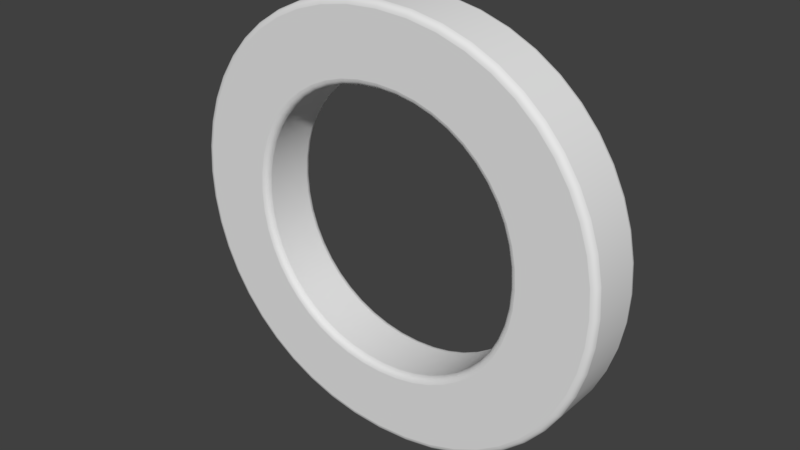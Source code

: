 # Source: Letra_O.blend  (saved by Blender 2.79.0; exported with 4.5.12 LTS)
import bpy
from mathutils import Matrix  # noqa: F401  (used for matrix-valued properties, if any)

bpy.ops.wm.read_factory_settings(use_empty=True)
scene = bpy.context.scene
scene.name = 'Scene'

# ---- collections
col_collection_1 = bpy.data.collections.new('Collection 1'); scene.collection.children.link(col_collection_1)

# ---- world
world_world = bpy.data.worlds.new('World'); scene.world = world_world
world_world.color = (0.05088, 0.05088, 0.05088)
world_world.use_sun_shadow = False
world_world.sun_shadow_jitter_overblur = 0.0
world_world.cycles.sampling_method = 'MANUAL'

# ---- meshes
me_cutext_013 = bpy.data.meshes.new('CUText.013')
me_cutext_013.from_pydata([(5.435, 35.73, 5.3), (10.64, 34.76, 5.3), (15.46, 33.19, 5.3), (19.87, 31.08, 5.3), (23.85, 28.46, 5.3), (27.36, 25.39, 5.3), (30.39, 21.91, 5.3), (32.92, 18.07, 5.3), (34.92, 13.92, 5.3), (36.38, 9.5, 5.3), (37.27, 4.864, 5.3), (37.57, 0.05841, 5.3), (37.27, -4.621, 5.3), (36.41, -9.173, 5.3), (34.98, -13.54, 5.3), (33.01, -17.68, 5.3), (30.5, -21.53, 5.3), (27.49, -25.04, 5.3), (23.98, -28.16, 5.3), (20.0, -30.83, 5.3), (15.55, -32.99, 5.3), (10.67, -34.6, 5.3), (5.366, -35.6, 5.3), (-0.3367, -35.94, 5.3), (-5.863, -35.6, 5.3), (-11.03, -34.6, 5.3), (-15.81, -33.0, 5.3), (-20.19, -30.85, 5.3), (-24.13, -28.19, 5.3), (-27.61, -25.08, 5.3), (-30.62, -21.58, 5.3), (-33.13, -17.73, 5.3), (-35.11, -13.59, 5.3), (-36.56, -9.21, 5.3), (-37.44, -4.643, 5.3), (-37.74, 0.05871, 5.3), (-37.43, 4.846, 5.3), (-36.53, 9.469, 5.3), (-35.05, 13.88, 5.3), (-33.03, 18.03, 5.3), (-30.48, 21.87, 5.3), (-27.43, 25.35, 5.3), (-23.91, 28.43, 5.3), (-19.94, 31.06, 5.3), (-15.55, 33.18, 5.3), (-10.77, 34.75, 5.3), (-5.623, 35.73, 5.3), (-0.1366, 36.06, 5.3), (3.479, -24.72, 5.3), (6.9, -24.08, 5.3), (10.11, -23.04, 5.3), (13.07, -21.64, 5.3), (15.78, -19.89, 5.3), (18.2, -17.81, 5.3), (20.32, -15.44, 5.3), (22.1, -12.8, 5.3), (23.53, -9.907, 5.3), (24.59, -6.784, 5.3), (25.24, -3.455, 5.3), (25.46, 0.05863, 5.3), (25.24, 3.593, 5.3), (24.59, 6.936, 5.3), (23.53, 10.07, 5.3), (22.1, 12.96, 5.3), (20.32, 15.6, 5.3), (18.2, 17.97, 5.3), (15.78, 20.03, 5.3), (13.07, 21.77, 5.3), (10.11, 23.17, 5.3), (6.902, 24.2, 5.3), (3.48, 24.84, 5.3), (-0.1357, 25.06, 5.3), (-3.728, 24.84, 5.3), (-7.13, 24.2, 5.3), (-10.32, 23.17, 5.3), (-13.27, 21.78, 5.3), (-15.97, 20.03, 5.3), (-18.38, 17.97, 5.3), (-20.49, 15.6, 5.3), (-22.28, 12.96, 5.3), (-23.71, 10.07, 5.3), (-24.76, 6.937, 5.3), (-25.41, 3.593, 5.3), (-25.63, 0.05863, 5.3), (-25.41, -3.455, 5.3), (-24.76, -6.784, 5.3), (-23.71, -9.907, 5.3), (-22.28, -12.8, 5.3), (-20.49, -15.44, 5.3), (-18.38, -17.81, 5.3), (-15.97, -19.89, 5.3), (-13.27, -21.64, 5.3), (-10.32, -23.04, 5.3), (-7.129, -24.08, 5.3), (-3.727, -24.72, 5.3), (-0.1357, -24.94, 5.3), (5.435, 35.73, -5.3), (10.64, 34.76, -5.3), (15.46, 33.19, -5.3), (19.87, 31.08, -5.3), (23.85, 28.46, -5.3), (27.36, 25.39, -5.3), (30.39, 21.91, -5.3), (32.92, 18.07, -5.3), (34.92, 13.92, -5.3), (36.38, 9.5, -5.3), (37.27, 4.864, -5.3), (37.57, 0.05841, -5.3), (37.27, -4.621, -5.3), (36.41, -9.173, -5.3), (34.98, -13.54, -5.3), (33.01, -17.68, -5.3), (30.5, -21.53, -5.3), (27.49, -25.04, -5.3), (23.98, -28.16, -5.3), (20.0, -30.83, -5.3), (15.55, -32.99, -5.3), (10.67, -34.6, -5.3), (5.366, -35.6, -5.3), (-0.3367, -35.94, -5.3), (-5.863, -35.6, -5.3), (-11.03, -34.6, -5.3), (-15.81, -33.0, -5.3), (-20.19, -30.85, -5.3), (-24.13, -28.19, -5.3), (-27.61, -25.08, -5.3), (-30.62, -21.58, -5.3), (-33.13, -17.73, -5.3), (-35.11, -13.59, -5.3), (-36.56, -9.21, -5.3), (-37.44, -4.643, -5.3), (-37.74, 0.05871, -5.3), (-37.43, 4.846, -5.3), (-36.53, 9.469, -5.3), (-35.05, 13.88, -5.3), (-33.03, 18.03, -5.3), (-30.48, 21.87, -5.3), (-27.43, 25.35, -5.3), (-23.91, 28.43, -5.3), (-19.94, 31.06, -5.3), (-15.55, 33.18, -5.3), (-10.77, 34.75, -5.3), (-5.623, 35.73, -5.3), (-0.1366, 36.06, -5.3), (3.479, -24.72, -5.3), (6.9, -24.08, -5.3), (10.11, -23.04, -5.3), (13.07, -21.64, -5.3), (15.78, -19.89, -5.3), (18.2, -17.81, -5.3), (20.32, -15.44, -5.3), (22.1, -12.8, -5.3), (23.53, -9.907, -5.3), (24.59, -6.784, -5.3), (25.24, -3.455, -5.3), (25.46, 0.05863, -5.3), (25.24, 3.593, -5.3), (24.59, 6.936, -5.3), (23.53, 10.07, -5.3), (22.1, 12.96, -5.3), (20.32, 15.6, -5.3), (18.2, 17.97, -5.3), (15.78, 20.03, -5.3), (13.07, 21.77, -5.3), (10.11, 23.17, -5.3), (6.902, 24.2, -5.3), (3.48, 24.84, -5.3), (-0.1357, 25.06, -5.3), (-3.728, 24.84, -5.3), (-7.13, 24.2, -5.3), (-10.32, 23.17, -5.3), (-13.27, 21.78, -5.3), (-15.97, 20.03, -5.3), (-18.38, 17.97, -5.3), (-20.49, 15.6, -5.3), (-22.28, 12.96, -5.3), (-23.71, 10.07, -5.3), (-24.76, 6.937, -5.3), (-25.41, 3.593, -5.3), (-25.63, 0.05863, -5.3), (-25.41, -3.455, -5.3), (-24.76, -6.784, -5.3), (-23.71, -9.907, -5.3), (-22.28, -12.8, -5.3), (-20.49, -15.44, -5.3), (-18.38, -17.81, -5.3), (-15.97, -19.89, -5.3), (-13.27, -21.64, -5.3), (-10.32, -23.04, -5.3), (-7.129, -24.08, -5.3), (-3.727, -24.72, -5.3), (-0.1357, -24.94, -5.3), (5.435, 35.73, -5.3), (5.486, 36.15, -5.216), (5.53, 36.5, -4.978), (5.559, 36.74, -4.621), (5.569, 36.82, -4.2), (10.64, 34.76, -5.3), (10.75, 35.17, -5.216), (10.83, 35.51, -4.978), (10.89, 35.74, -4.621), (10.91, 35.82, -4.2), (15.46, 33.19, -5.3), (15.62, 33.58, -5.216), (15.75, 33.92, -4.978), (15.84, 34.14, -4.621), (15.87, 34.22, -4.2), (19.87, 31.08, -5.3), (20.08, 31.45, -5.216), (20.26, 31.76, -4.978), (20.37, 31.97, -4.621), (20.41, 32.04, -4.2), (23.85, 28.46, -5.3), (24.1, 28.8, -5.216), (24.32, 29.08, -4.978), (24.46, 29.27, -4.621), (24.51, 29.34, -4.2), (27.36, 25.39, -5.3), (27.66, 25.69, -5.216), (27.91, 25.94, -4.978), (28.08, 26.11, -4.621), (28.14, 26.17, -4.2), (30.39, 21.91, -5.3), (30.73, 22.17, -5.216), (31.01, 22.38, -4.978), (31.2, 22.53, -4.621), (31.27, 22.58, -4.2), (32.92, 18.07, -5.3), (33.29, 18.28, -5.216), (33.6, 18.46, -4.978), (33.81, 18.57, -4.621), (33.88, 18.61, -4.2), (34.92, 13.92, -5.3), (35.31, 14.08, -5.216), (35.65, 14.21, -4.978), (35.87, 14.3, -4.621), (35.95, 14.33, -4.2), (36.38, 9.5, -5.3), (36.79, 9.606, -5.216), (37.13, 9.695, -4.978), (37.36, 9.755, -4.621), (37.45, 9.776, -4.2), (37.27, 4.864, -5.3), (37.68, 4.917, -5.216), (38.04, 4.962, -4.978), (38.28, 4.992, -4.621), (38.36, 5.002, -4.2), (37.57, 0.05841, -5.3), (37.99, 0.0584, -5.216), (38.35, 0.05838, -4.978), (38.58, 0.05837, -4.621), (38.67, 0.05837, -4.2), (37.27, -4.621, -5.3), (37.69, -4.674, -5.216), (38.05, -4.718, -4.978), (38.28, -4.748, -4.621), (38.37, -4.759, -4.2), (36.41, -9.173, -5.3), (36.81, -9.278, -5.216), (37.16, -9.367, -4.978), (37.39, -9.427, -4.621), (37.47, -9.448, -4.2), (34.98, -13.54, -5.3), (35.37, -13.7, -5.216), (35.7, -13.83, -4.978), (35.92, -13.92, -4.621), (36.0, -13.95, -4.2), (33.01, -17.68, -5.3), (33.37, -17.89, -5.216), (33.69, -18.06, -4.978), (33.89, -18.18, -4.621), (33.97, -18.22, -4.2), (30.5, -21.53, -5.3), (30.84, -21.79, -5.216), (31.13, -22.0, -4.978), (31.32, -22.14, -4.621), (31.39, -22.19, -4.2), (27.49, -25.04, -5.3), (27.79, -25.34, -5.216), (28.05, -25.59, -4.978), (28.22, -25.76, -4.621), (28.28, -25.82, -4.2), (23.98, -28.16, -5.3), (24.24, -28.49, -5.216), (24.46, -28.78, -4.978), (24.61, -28.97, -4.621), (24.66, -29.03, -4.2), (20.0, -30.83, -5.3), (20.21, -31.19, -5.216), (20.38, -31.5, -4.978), (20.5, -31.71, -4.621), (20.55, -31.78, -4.2), (15.55, -32.99, -5.3), (15.71, -33.38, -5.216), (15.85, -33.71, -4.978), (15.94, -33.93, -4.621), (15.97, -34.01, -4.2), (10.67, -34.6, -5.3), (10.77, -35.01, -5.216), (10.86, -35.35, -4.978), (10.92, -35.58, -4.621), (10.94, -35.66, -4.2), (5.366, -35.6, -5.3), (5.418, -36.02, -5.216), (5.462, -36.37, -4.978), (5.492, -36.61, -4.621), (5.502, -36.69, -4.2), (-0.3367, -35.94, -5.3), (-0.3371, -36.37, -5.216), (-0.3374, -36.72, -4.978), (-0.3376, -36.96, -4.621), (-0.3376, -37.05, -4.2), (-5.863, -35.6, -5.3), (-5.916, -36.02, -5.216), (-5.961, -36.37, -4.978), (-5.991, -36.61, -4.621), (-6.002, -36.69, -4.2), (-11.03, -34.6, -5.3), (-11.14, -35.01, -5.216), (-11.23, -35.36, -4.978), (-11.29, -35.59, -4.621), (-11.31, -35.67, -4.2), (-15.81, -33.0, -5.3), (-15.97, -33.39, -5.216), (-16.11, -33.72, -4.978), (-16.2, -33.94, -4.621), (-16.23, -34.02, -4.2), (-20.19, -30.85, -5.3), (-20.4, -31.21, -5.216), (-20.58, -31.52, -4.978), (-20.7, -31.73, -4.621), (-20.74, -31.8, -4.2), (-24.13, -28.19, -5.3), (-24.39, -28.52, -5.216), (-24.61, -28.8, -4.978), (-24.75, -28.99, -4.621), (-24.8, -29.06, -4.2), (-27.61, -25.08, -5.3), (-27.91, -25.38, -5.216), (-28.17, -25.63, -4.978), (-28.34, -25.79, -4.621), (-28.4, -25.85, -4.2), (-30.62, -21.58, -5.3), (-30.96, -21.83, -5.216), (-31.24, -22.04, -4.978), (-31.44, -22.19, -4.621), (-31.5, -22.24, -4.2), (-33.13, -17.73, -5.3), (-33.5, -17.94, -5.216), (-33.81, -18.11, -4.978), (-34.02, -18.23, -4.621), (-34.09, -18.27, -4.2), (-35.11, -13.59, -5.3), (-35.51, -13.75, -5.216), (-35.84, -13.88, -4.978), (-36.06, -13.97, -4.621), (-36.14, -14.0, -4.2), (-36.56, -9.21, -5.3), (-36.97, -9.316, -5.216), (-37.31, -9.406, -4.978), (-37.54, -9.467, -4.621), (-37.62, -9.488, -4.2), (-37.44, -4.643, -5.3), (-37.86, -4.697, -5.216), (-38.21, -4.742, -4.978), (-38.45, -4.772, -4.621), (-38.53, -4.783, -4.2), (-37.74, 0.05871, -5.3), (-38.16, 0.05882, -5.216), (-38.52, 0.05891, -4.978), (-38.76, 0.05897, -4.621), (-38.84, 0.05899, -4.2), (-37.43, 4.846, -5.3), (-37.85, 4.9, -5.216), (-38.2, 4.946, -4.978), (-38.44, 4.976, -4.621), (-38.52, 4.987, -4.2), (-36.53, 9.469, -5.3), (-36.94, 9.577, -5.216), (-37.28, 9.668, -4.978), (-37.51, 9.729, -4.621), (-37.59, 9.75, -4.2), (-35.05, 13.88, -5.3), (-35.44, 14.04, -5.216), (-35.77, 14.18, -4.978), (-36.0, 14.27, -4.621), (-36.07, 14.3, -4.2), (-33.03, 18.03, -5.3), (-33.39, 18.24, -5.216), (-33.7, 18.42, -4.978), (-33.91, 18.54, -4.621), (-33.98, 18.58, -4.2), (-30.48, 21.87, -5.3), (-30.81, 22.13, -5.216), (-31.1, 22.34, -4.978), (-31.29, 22.49, -4.621), (-31.36, 22.54, -4.2), (-27.43, 25.35, -5.3), (-27.73, 25.65, -5.216), (-27.98, 25.91, -4.978), (-28.15, 26.08, -4.621), (-28.21, 26.13, -4.2), (-23.91, 28.43, -5.3), (-24.17, 28.77, -5.216), (-24.38, 29.05, -4.978), (-24.53, 29.24, -4.621), (-24.58, 29.31, -4.2), (-19.94, 31.06, -5.3), (-20.15, 31.42, -5.216), (-20.33, 31.73, -4.978), (-20.45, 31.94, -4.621), (-20.49, 32.01, -4.2), (-15.55, 33.18, -5.3), (-15.71, 33.57, -5.216), (-15.85, 33.9, -4.978), (-15.93, 34.12, -4.621), (-15.97, 34.2, -4.2), (-10.77, 34.75, -5.3), (-10.88, 35.16, -5.216), (-10.97, 35.5, -4.978), (-11.03, 35.73, -4.621), (-11.05, 35.82, -4.2), (-5.623, 35.73, -5.3), (-5.675, 36.14, -5.216), (-5.719, 36.5, -4.978), (-5.749, 36.74, -4.621), (-5.759, 36.82, -4.2), (-0.1366, 36.06, -5.3), (-0.1368, 36.48, -5.216), (-0.1371, 36.84, -4.978), (-0.1372, 37.08, -4.621), (-0.1373, 37.16, -4.2), (5.569, 36.82, -4.2), (5.569, 36.82, 4.2), (10.91, 35.82, -4.2), (10.91, 35.82, 4.2), (15.87, 34.22, -4.2), (15.87, 34.22, 4.2), (20.41, 32.04, -4.2), (20.41, 32.04, 4.2), (24.51, 29.34, -4.2), (24.51, 29.34, 4.2), (28.14, 26.17, -4.2), (28.14, 26.17, 4.2), (31.27, 22.58, -4.2), (31.27, 22.58, 4.2), (33.88, 18.61, -4.2), (33.88, 18.61, 4.2), (35.95, 14.33, -4.2), (35.95, 14.33, 4.2), (37.45, 9.776, -4.2), (37.45, 9.776, 4.2), (38.36, 5.002, -4.2), (38.36, 5.002, 4.2), (38.67, 0.05837, -4.2), (38.67, 0.05837, 4.2), (38.37, -4.759, -4.2), (38.37, -4.759, 4.2), (37.47, -9.448, -4.2), (37.47, -9.448, 4.2), (36.0, -13.95, -4.2), (36.0, -13.95, 4.2), (33.97, -18.22, -4.2), (33.97, -18.22, 4.2), (31.39, -22.19, -4.2), (31.39, -22.19, 4.2), (28.28, -25.82, -4.2), (28.28, -25.82, 4.2), (24.66, -29.03, -4.2), (24.66, -29.03, 4.2), (20.55, -31.78, -4.2), (20.55, -31.78, 4.2), (15.97, -34.01, -4.2), (15.97, -34.01, 4.2), (10.94, -35.66, -4.2), (10.94, -35.66, 4.2), (5.502, -36.69, -4.2), (5.502, -36.69, 4.2), (-0.3376, -37.05, -4.2), (-0.3376, -37.05, 4.2), (-6.002, -36.69, -4.2), (-6.002, -36.69, 4.2), (-11.31, -35.67, -4.2), (-11.31, -35.67, 4.2), (-16.23, -34.02, -4.2), (-16.23, -34.02, 4.2), (-20.74, -31.8, -4.2), (-20.74, -31.8, 4.2), (-24.8, -29.06, -4.2), (-24.8, -29.06, 4.2), (-28.4, -25.85, -4.2), (-28.4, -25.85, 4.2), (-31.5, -22.24, -4.2), (-31.5, -22.24, 4.2), (-34.09, -18.27, -4.2), (-34.09, -18.27, 4.2), (-36.14, -14.0, -4.2), (-36.14, -14.0, 4.2), (-37.62, -9.488, -4.2), (-37.62, -9.488, 4.2), (-38.53, -4.783, -4.2), (-38.53, -4.783, 4.2), (-38.84, 0.05899, -4.2), (-38.84, 0.05899, 4.2), (-38.52, 4.987, -4.2), (-38.52, 4.987, 4.2), (-37.59, 9.75, -4.2), (-37.59, 9.75, 4.2), (-36.07, 14.3, -4.2), (-36.07, 14.3, 4.2), (-33.98, 18.58, -4.2), (-33.98, 18.58, 4.2), (-31.36, 22.54, -4.2), (-31.36, 22.54, 4.2), (-28.21, 26.13, -4.2), (-28.21, 26.13, 4.2), (-24.58, 29.31, -4.2), (-24.58, 29.31, 4.2), (-20.49, 32.01, -4.2), (-20.49, 32.01, 4.2), (-15.97, 34.2, -4.2), (-15.97, 34.2, 4.2), (-11.05, 35.82, -4.2), (-11.05, 35.82, 4.2), (-5.759, 36.82, -4.2), (-5.759, 36.82, 4.2), (-0.1373, 37.16, -4.2), (-0.1373, 37.16, 4.2), (5.569, 36.82, 4.2), (5.559, 36.74, 4.621), (5.53, 36.5, 4.978), (5.486, 36.15, 5.216), (5.435, 35.73, 5.3), (10.91, 35.82, 4.2), (10.89, 35.74, 4.621), (10.83, 35.51, 4.978), (10.75, 35.17, 5.216), (10.64, 34.76, 5.3), (15.87, 34.22, 4.2), (15.84, 34.14, 4.621), (15.75, 33.92, 4.978), (15.62, 33.58, 5.216), (15.46, 33.19, 5.3), (20.41, 32.04, 4.2), (20.37, 31.97, 4.621), (20.26, 31.76, 4.978), (20.08, 31.45, 5.216), (19.87, 31.08, 5.3), (24.51, 29.34, 4.2), (24.46, 29.27, 4.621), (24.32, 29.08, 4.978), (24.1, 28.8, 5.216), (23.85, 28.46, 5.3), (28.14, 26.17, 4.2), (28.08, 26.11, 4.621), (27.91, 25.94, 4.978), (27.66, 25.69, 5.216), (27.36, 25.39, 5.3), (31.27, 22.58, 4.2), (31.2, 22.53, 4.621), (31.01, 22.38, 4.978), (30.73, 22.17, 5.216), (30.39, 21.91, 5.3), (33.88, 18.61, 4.2), (33.81, 18.57, 4.621), (33.6, 18.46, 4.978), (33.29, 18.28, 5.216), (32.92, 18.07, 5.3), (35.95, 14.33, 4.2), (35.87, 14.3, 4.621), (35.65, 14.21, 4.978), (35.31, 14.08, 5.216), (34.92, 13.92, 5.3), (37.45, 9.776, 4.2), (37.36, 9.755, 4.621), (37.13, 9.695, 4.978), (36.79, 9.606, 5.216), (36.38, 9.5, 5.3), (38.36, 5.002, 4.2), (38.28, 4.992, 4.621), (38.04, 4.962, 4.978), (37.68, 4.917, 5.216), (37.27, 4.864, 5.3), (38.67, 0.05837, 4.2), (38.58, 0.05837, 4.621), (38.35, 0.05838, 4.978), (37.99, 0.0584, 5.216), (37.57, 0.05841, 5.3), (38.37, -4.759, 4.2), (38.28, -4.748, 4.621), (38.05, -4.718, 4.978), (37.69, -4.674, 5.216), (37.27, -4.621, 5.3), (37.47, -9.448, 4.2), (37.39, -9.427, 4.621), (37.16, -9.367, 4.978), (36.81, -9.278, 5.216), (36.41, -9.173, 5.3), (36.0, -13.95, 4.2), (35.92, -13.92, 4.621), (35.7, -13.83, 4.978), (35.37, -13.7, 5.216), (34.98, -13.54, 5.3), (33.97, -18.22, 4.2), (33.89, -18.18, 4.621), (33.69, -18.06, 4.978), (33.37, -17.89, 5.216), (33.01, -17.68, 5.3), (31.39, -22.19, 4.2), (31.32, -22.14, 4.621), (31.13, -22.0, 4.978), (30.84, -21.79, 5.216), (30.5, -21.53, 5.3), (28.28, -25.82, 4.2), (28.22, -25.76, 4.621), (28.05, -25.59, 4.978), (27.79, -25.34, 5.216), (27.49, -25.04, 5.3), (24.66, -29.03, 4.2), (24.61, -28.97, 4.621), (24.46, -28.78, 4.978), (24.24, -28.49, 5.216), (23.98, -28.16, 5.3), (20.55, -31.78, 4.2), (20.5, -31.71, 4.621), (20.38, -31.5, 4.978), (20.21, -31.19, 5.216), (20.0, -30.83, 5.3), (15.97, -34.01, 4.2), (15.94, -33.93, 4.621), (15.85, -33.71, 4.978), (15.71, -33.38, 5.216), (15.55, -32.99, 5.3), (10.94, -35.66, 4.2), (10.92, -35.58, 4.621), (10.86, -35.35, 4.978), (10.77, -35.01, 5.216), (10.67, -34.6, 5.3), (5.502, -36.69, 4.2), (5.492, -36.61, 4.621), (5.462, -36.37, 4.978), (5.418, -36.02, 5.216), (5.366, -35.6, 5.3), (-0.3376, -37.05, 4.2), (-0.3376, -36.96, 4.621), (-0.3374, -36.72, 4.978), (-0.3371, -36.37, 5.216), (-0.3367, -35.94, 5.3), (-6.002, -36.69, 4.2), (-5.991, -36.61, 4.621), (-5.961, -36.37, 4.978), (-5.916, -36.02, 5.216), (-5.863, -35.6, 5.3), (-11.31, -35.67, 4.2), (-11.29, -35.59, 4.621), (-11.23, -35.36, 4.978), (-11.14, -35.01, 5.216), (-11.03, -34.6, 5.3), (-16.23, -34.02, 4.2), (-16.2, -33.94, 4.621), (-16.11, -33.72, 4.978), (-15.97, -33.39, 5.216), (-15.81, -33.0, 5.3), (-20.74, -31.8, 4.2), (-20.7, -31.73, 4.621), (-20.58, -31.52, 4.978), (-20.4, -31.21, 5.216), (-20.19, -30.85, 5.3), (-24.8, -29.06, 4.2), (-24.75, -28.99, 4.621), (-24.61, -28.8, 4.978), (-24.39, -28.52, 5.216), (-24.13, -28.19, 5.3), (-28.4, -25.85, 4.2), (-28.34, -25.79, 4.621), (-28.17, -25.63, 4.978), (-27.91, -25.38, 5.216), (-27.61, -25.08, 5.3), (-31.5, -22.24, 4.2), (-31.44, -22.19, 4.621), (-31.24, -22.04, 4.978), (-30.96, -21.83, 5.216), (-30.62, -21.58, 5.3), (-34.09, -18.27, 4.2), (-34.02, -18.23, 4.621), (-33.81, -18.11, 4.978), (-33.5, -17.94, 5.216), (-33.13, -17.73, 5.3), (-36.14, -14.0, 4.2), (-36.06, -13.97, 4.621), (-35.84, -13.88, 4.978), (-35.51, -13.75, 5.216), (-35.11, -13.59, 5.3), (-37.62, -9.488, 4.2), (-37.54, -9.467, 4.621), (-37.31, -9.406, 4.978), (-36.97, -9.316, 5.216), (-36.56, -9.21, 5.3), (-38.53, -4.783, 4.2), (-38.45, -4.772, 4.621), (-38.21, -4.742, 4.978), (-37.86, -4.697, 5.216), (-37.44, -4.643, 5.3), (-38.84, 0.05899, 4.2), (-38.76, 0.05897, 4.621), (-38.52, 0.05891, 4.978), (-38.16, 0.05882, 5.216), (-37.74, 0.05871, 5.3), (-38.52, 4.987, 4.2), (-38.44, 4.976, 4.621), (-38.2, 4.946, 4.978), (-37.85, 4.9, 5.216), (-37.43, 4.846, 5.3), (-37.59, 9.75, 4.2), (-37.51, 9.729, 4.621), (-37.28, 9.668, 4.978), (-36.94, 9.577, 5.216), (-36.53, 9.469, 5.3), (-36.07, 14.3, 4.2), (-36.0, 14.27, 4.621), (-35.77, 14.18, 4.978), (-35.44, 14.04, 5.216), (-35.05, 13.88, 5.3), (-33.98, 18.58, 4.2), (-33.91, 18.54, 4.621), (-33.7, 18.42, 4.978), (-33.39, 18.24, 5.216), (-33.03, 18.03, 5.3), (-31.36, 22.54, 4.2), (-31.29, 22.49, 4.621), (-31.1, 22.34, 4.978), (-30.81, 22.13, 5.216), (-30.48, 21.87, 5.3), (-28.21, 26.13, 4.2), (-28.15, 26.08, 4.621), (-27.98, 25.91, 4.978), (-27.73, 25.65, 5.216), (-27.43, 25.35, 5.3), (-24.58, 29.31, 4.2), (-24.53, 29.24, 4.621), (-24.38, 29.05, 4.978), (-24.17, 28.77, 5.216), (-23.91, 28.43, 5.3), (-20.49, 32.01, 4.2), (-20.45, 31.94, 4.621), (-20.33, 31.73, 4.978), (-20.15, 31.42, 5.216), (-19.94, 31.06, 5.3), (-15.97, 34.2, 4.2), (-15.93, 34.12, 4.621), (-15.85, 33.9, 4.978), (-15.71, 33.57, 5.216), (-15.55, 33.18, 5.3), (-11.05, 35.82, 4.2), (-11.03, 35.73, 4.621), (-10.97, 35.5, 4.978), (-10.88, 35.16, 5.216), (-10.77, 34.75, 5.3), (-5.759, 36.82, 4.2), (-5.749, 36.74, 4.621), (-5.719, 36.5, 4.978), (-5.675, 36.14, 5.216), (-5.623, 35.73, 5.3), (-0.1373, 37.16, 4.2), (-0.1372, 37.08, 4.621), (-0.1371, 36.84, 4.978), (-0.1368, 36.48, 5.216), (-0.1366, 36.06, 5.3), (3.479, -24.72, -5.3), (3.427, -24.3, -5.216), (3.383, -23.95, -4.978), (3.354, -23.71, -4.621), (3.344, -23.63, -4.2), (6.9, -24.08, -5.3), (6.796, -23.67, -5.216), (6.708, -23.32, -4.978), (6.649, -23.09, -4.621), (6.629, -23.01, -4.2), (10.11, -23.04, -5.3), (9.95, -22.65, -5.216), (9.818, -22.32, -4.978), (9.73, -22.1, -4.621), (9.699, -22.02, -4.2), (13.07, -21.64, -5.3), (12.87, -21.27, -5.216), (12.69, -20.96, -4.978), (12.58, -20.75, -4.621), (12.54, -20.67, -4.2), (15.78, -19.89, -5.3), (15.53, -19.55, -5.216), (15.31, -19.26, -4.978), (15.17, -19.07, -4.621), (15.12, -19.0, -4.2), (18.2, -17.81, -5.3), (17.91, -17.51, -5.216), (17.66, -17.26, -4.978), (17.49, -17.09, -4.621), (17.43, -17.03, -4.2), (20.32, -15.44, -5.3), (19.98, -15.18, -5.216), (19.7, -14.96, -4.978), (19.51, -14.82, -4.621), (19.45, -14.77, -4.2), (22.1, -12.8, -5.3), (21.74, -12.59, -5.216), (21.43, -12.41, -4.978), (21.22, -12.29, -4.621), (21.15, -12.25, -4.2), (23.53, -9.907, -5.3), (23.14, -9.745, -5.216), (22.81, -9.608, -4.978), (22.59, -9.517, -4.621), (22.51, -9.485, -4.2), (24.59, -6.784, -5.3), (24.18, -6.676, -5.216), (23.83, -6.584, -4.978), (23.6, -6.523, -4.621), (23.52, -6.501, -4.2), (25.24, -3.455, -5.3), (24.82, -3.401, -5.216), (24.47, -3.355, -4.978), (24.23, -3.325, -4.621), (24.15, -3.314, -4.2), (25.46, 0.05863, -5.3), (25.04, 0.05871, -5.216), (24.68, 0.05877, -4.978), (24.44, 0.05882, -4.621), (24.36, 0.05883, -4.2), (25.24, 3.593, -5.3), (24.82, 3.54, -5.216), (24.47, 3.494, -4.978), (24.23, 3.464, -4.621), (24.15, 3.453, -4.2), (24.59, 6.936, -5.3), (24.18, 6.828, -5.216), (23.83, 6.737, -4.978), (23.6, 6.676, -4.621), (23.52, 6.654, -4.2), (23.53, 10.07, -5.3), (23.14, 9.905, -5.216), (22.81, 9.768, -4.978), (22.59, 9.677, -4.621), (22.51, 9.645, -4.2), (22.1, 12.96, -5.3), (21.74, 12.75, -5.216), (21.43, 12.57, -4.978), (21.22, 12.45, -4.621), (21.15, 12.41, -4.2), (20.32, 15.6, -5.3), (19.98, 15.34, -5.216), (19.7, 15.12, -4.978), (19.51, 14.98, -4.621), (19.45, 14.92, -4.2), (18.2, 17.97, -5.3), (17.91, 17.66, -5.216), (17.66, 17.41, -4.978), (17.49, 17.24, -4.621), (17.43, 17.18, -4.2), (15.78, 20.03, -5.3), (15.53, 19.69, -5.216), (15.31, 19.41, -4.978), (15.17, 19.21, -4.621), (15.12, 19.15, -4.2), (13.07, 21.77, -5.3), (12.87, 21.41, -5.216), (12.7, 21.09, -4.978), (12.58, 20.88, -4.621), (12.54, 20.81, -4.2), (10.11, 23.17, -5.3), (9.953, 22.78, -5.216), (9.821, 22.45, -4.978), (9.734, 22.23, -4.621), (9.703, 22.15, -4.2), (6.902, 24.2, -5.3), (6.798, 23.79, -5.216), (6.711, 23.45, -4.978), (6.652, 23.22, -4.621), (6.632, 23.13, -4.2), (3.48, 24.84, -5.3), (3.428, 24.42, -5.216), (3.385, 24.07, -4.978), (3.356, 23.83, -4.621), (3.346, 23.74, -4.2), (-0.1357, 25.06, -5.3), (-0.1356, 24.63, -5.216), (-0.1356, 24.28, -4.978), (-0.1355, 24.04, -4.621), (-0.1355, 23.95, -4.2), (-3.728, 24.84, -5.3), (-3.676, 24.42, -5.216), (-3.632, 24.07, -4.978), (-3.603, 23.83, -4.621), (-3.593, 23.75, -4.2), (-7.13, 24.2, -5.3), (-7.027, 23.79, -5.216), (-6.939, 23.45, -4.978), (-6.88, 23.22, -4.621), (-6.859, 23.13, -4.2), (-10.32, 23.17, -5.3), (-10.16, 22.78, -5.216), (-10.03, 22.45, -4.978), (-9.945, 22.23, -4.621), (-9.914, 22.15, -4.2), (-13.27, 21.78, -5.3), (-13.07, 21.41, -5.216), (-12.9, 21.09, -4.978), (-12.78, 20.89, -4.621), (-12.74, 20.81, -4.2), (-15.97, 20.03, -5.3), (-15.72, 19.69, -5.216), (-15.5, 19.41, -4.978), (-15.36, 19.22, -4.621), (-15.31, 19.15, -4.2), (-18.38, 17.97, -5.3), (-18.09, 17.67, -5.216), (-17.84, 17.41, -4.978), (-17.67, 17.24, -4.621), (-17.61, 17.18, -4.2), (-20.49, 15.6, -5.3), (-20.16, 15.34, -5.216), (-19.88, 15.12, -4.978), (-19.69, 14.98, -4.621), (-19.62, 14.93, -4.2), (-22.28, 12.96, -5.3), (-21.91, 12.75, -5.216), (-21.6, 12.57, -4.978), (-21.4, 12.45, -4.621), (-21.32, 12.41, -4.2), (-23.71, 10.07, -5.3), (-23.32, 9.906, -5.216), (-22.99, 9.769, -4.978), (-22.76, 9.678, -4.621), (-22.69, 9.646, -4.2), (-24.76, 6.937, -5.3), (-24.35, 6.829, -5.216), (-24.01, 6.737, -4.978), (-23.77, 6.676, -4.621), (-23.69, 6.655, -4.2), (-25.41, 3.593, -5.3), (-24.99, 3.54, -5.216), (-24.64, 3.494, -4.978), (-24.4, 3.464, -4.621), (-24.32, 3.453, -4.2), (-25.63, 0.05863, -5.3), (-25.21, 0.05871, -5.216), (-24.85, 0.05877, -4.978), (-24.62, 0.05882, -4.621), (-24.53, 0.05883, -4.2), (-25.41, -3.455, -5.3), (-24.99, -3.401, -5.216), (-24.64, -3.355, -4.978), (-24.4, -3.325, -4.621), (-24.32, -3.314, -4.2), (-24.76, -6.784, -5.3), (-24.35, -6.676, -5.216), (-24.01, -6.584, -4.978), (-23.78, -6.523, -4.621), (-23.69, -6.502, -4.2), (-23.71, -9.907, -5.3), (-23.32, -9.746, -5.216), (-22.99, -9.609, -4.978), (-22.77, -9.518, -4.621), (-22.69, -9.486, -4.2), (-22.28, -12.8, -5.3), (-21.91, -12.59, -5.216), (-21.6, -12.41, -4.978), (-21.4, -12.29, -4.621), (-21.32, -12.25, -4.2), (-20.49, -15.44, -5.3), (-20.16, -15.19, -5.216), (-19.88, -14.97, -4.978), (-19.69, -14.82, -4.621), (-19.62, -14.77, -4.2), (-18.38, -17.81, -5.3), (-18.09, -17.51, -5.216), (-17.84, -17.26, -4.978), (-17.67, -17.09, -4.621), (-17.61, -17.03, -4.2), (-15.97, -19.89, -5.3), (-15.72, -19.55, -5.216), (-15.5, -19.26, -4.978), (-15.36, -19.07, -4.621), (-15.31, -19.0, -4.2), (-13.27, -21.64, -5.3), (-13.07, -21.27, -5.216), (-12.89, -20.96, -4.978), (-12.78, -20.75, -4.621), (-12.73, -20.68, -4.2), (-10.32, -23.04, -5.3), (-10.16, -22.65, -5.216), (-10.03, -22.32, -4.978), (-9.941, -22.1, -4.621), (-9.91, -22.02, -4.2), (-7.129, -24.08, -5.3), (-7.024, -23.67, -5.216), (-6.936, -23.32, -4.978), (-6.877, -23.09, -4.621), (-6.856, -23.01, -4.2), (-3.727, -24.72, -5.3), (-3.675, -24.3, -5.216), (-3.631, -23.95, -4.978), (-3.601, -23.71, -4.621), (-3.591, -23.63, -4.2), (-0.1357, -24.94, -5.3), (-0.1356, -24.52, -5.216), (-0.1356, -24.16, -4.978), (-0.1355, -23.92, -4.621), (-0.1355, -23.84, -4.2), (3.344, -23.63, -4.2), (3.344, -23.63, 4.2), (6.629, -23.01, -4.2), (6.629, -23.01, 4.2), (9.699, -22.02, -4.2), (9.699, -22.02, 4.2), (12.54, -20.67, -4.2), (12.54, -20.67, 4.2), (15.12, -19.0, -4.2), (15.12, -19.0, 4.2), (17.43, -17.03, -4.2), (17.43, -17.03, 4.2), (19.45, -14.77, -4.2), (19.45, -14.77, 4.2), (21.15, -12.25, -4.2), (21.15, -12.25, 4.2), (22.51, -9.485, -4.2), (22.51, -9.485, 4.2), (23.52, -6.501, -4.2), (23.52, -6.501, 4.2), (24.15, -3.314, -4.2), (24.15, -3.314, 4.2), (24.36, 0.05883, -4.2), (24.36, 0.05883, 4.2), (24.15, 3.453, -4.2), (24.15, 3.453, 4.2), (23.52, 6.654, -4.2), (23.52, 6.654, 4.2), (22.51, 9.645, -4.2), (22.51, 9.645, 4.2), (21.15, 12.41, -4.2), (21.15, 12.41, 4.2), (19.45, 14.92, -4.2), (19.45, 14.92, 4.2), (17.43, 17.18, -4.2), (17.43, 17.18, 4.2), (15.12, 19.15, -4.2), (15.12, 19.15, 4.2), (12.54, 20.81, -4.2), (12.54, 20.81, 4.2), (9.703, 22.15, -4.2), (9.703, 22.15, 4.2), (6.632, 23.13, -4.2), (6.632, 23.13, 4.2), (3.346, 23.74, -4.2), (3.346, 23.74, 4.2), (-0.1355, 23.95, -4.2), (-0.1355, 23.95, 4.2), (-3.593, 23.75, -4.2), (-3.593, 23.75, 4.2), (-6.859, 23.13, -4.2), (-6.859, 23.13, 4.2), (-9.914, 22.15, -4.2), (-9.914, 22.15, 4.2), (-12.74, 20.81, -4.2), (-12.74, 20.81, 4.2), (-15.31, 19.15, -4.2), (-15.31, 19.15, 4.2), (-17.61, 17.18, -4.2), (-17.61, 17.18, 4.2), (-19.62, 14.93, -4.2), (-19.62, 14.93, 4.2), (-21.32, 12.41, -4.2), (-21.32, 12.41, 4.2), (-22.69, 9.646, -4.2), (-22.69, 9.646, 4.2), (-23.69, 6.655, -4.2), (-23.69, 6.655, 4.2), (-24.32, 3.453, -4.2), (-24.32, 3.453, 4.2), (-24.53, 0.05883, -4.2), (-24.53, 0.05883, 4.2), (-24.32, -3.314, -4.2), (-24.32, -3.314, 4.2), (-23.69, -6.502, -4.2), (-23.69, -6.502, 4.2), (-22.69, -9.486, -4.2), (-22.69, -9.486, 4.2), (-21.32, -12.25, -4.2), (-21.32, -12.25, 4.2), (-19.62, -14.77, -4.2), (-19.62, -14.77, 4.2), (-17.61, -17.03, -4.2), (-17.61, -17.03, 4.2), (-15.31, -19.0, -4.2), (-15.31, -19.0, 4.2), (-12.73, -20.68, -4.2), (-12.73, -20.68, 4.2), (-9.91, -22.02, -4.2), (-9.91, -22.02, 4.2), (-6.856, -23.01, -4.2), (-6.856, -23.01, 4.2), (-3.591, -23.63, -4.2), (-3.591, -23.63, 4.2), (-0.1355, -23.84, -4.2), (-0.1355, -23.84, 4.2), (3.344, -23.63, 4.2), (3.354, -23.71, 4.621), (3.383, -23.95, 4.978), (3.427, -24.3, 5.216), (3.479, -24.72, 5.3), (6.629, -23.01, 4.2), (6.649, -23.09, 4.621), (6.708, -23.32, 4.978), (6.796, -23.67, 5.216), (6.9, -24.08, 5.3), (9.699, -22.02, 4.2), (9.73, -22.1, 4.621), (9.818, -22.32, 4.978), (9.95, -22.65, 5.216), (10.11, -23.04, 5.3), (12.54, -20.67, 4.2), (12.58, -20.75, 4.621), (12.69, -20.96, 4.978), (12.87, -21.27, 5.216), (13.07, -21.64, 5.3), (15.12, -19.0, 4.2), (15.17, -19.07, 4.621), (15.31, -19.26, 4.978), (15.53, -19.55, 5.216), (15.78, -19.89, 5.3), (17.43, -17.03, 4.2), (17.49, -17.09, 4.621), (17.66, -17.26, 4.978), (17.91, -17.51, 5.216), (18.2, -17.81, 5.3), (19.45, -14.77, 4.2), (19.51, -14.82, 4.621), (19.7, -14.96, 4.978), (19.98, -15.18, 5.216), (20.32, -15.44, 5.3), (21.15, -12.25, 4.2), (21.22, -12.29, 4.621), (21.43, -12.41, 4.978), (21.74, -12.59, 5.216), (22.1, -12.8, 5.3), (22.51, -9.485, 4.2), (22.59, -9.517, 4.621), (22.81, -9.608, 4.978), (23.14, -9.745, 5.216), (23.53, -9.907, 5.3), (23.52, -6.501, 4.2), (23.6, -6.523, 4.621), (23.83, -6.584, 4.978), (24.18, -6.676, 5.216), (24.59, -6.784, 5.3), (24.15, -3.314, 4.2), (24.23, -3.325, 4.621), (24.47, -3.355, 4.978), (24.82, -3.401, 5.216), (25.24, -3.455, 5.3), (24.36, 0.05883, 4.2), (24.44, 0.05882, 4.621), (24.68, 0.05877, 4.978), (25.04, 0.05871, 5.216), (25.46, 0.05863, 5.3), (24.15, 3.453, 4.2), (24.23, 3.464, 4.621), (24.47, 3.494, 4.978), (24.82, 3.54, 5.216), (25.24, 3.593, 5.3), (23.52, 6.654, 4.2), (23.6, 6.676, 4.621), (23.83, 6.737, 4.978), (24.18, 6.828, 5.216), (24.59, 6.936, 5.3), (22.51, 9.645, 4.2), (22.59, 9.677, 4.621), (22.81, 9.768, 4.978), (23.14, 9.905, 5.216), (23.53, 10.07, 5.3), (21.15, 12.41, 4.2), (21.22, 12.45, 4.621), (21.43, 12.57, 4.978), (21.74, 12.75, 5.216), (22.1, 12.96, 5.3), (19.45, 14.92, 4.2), (19.51, 14.98, 4.621), (19.7, 15.12, 4.978), (19.98, 15.34, 5.216), (20.32, 15.6, 5.3), (17.43, 17.18, 4.2), (17.49, 17.24, 4.621), (17.66, 17.41, 4.978), (17.91, 17.66, 5.216), (18.2, 17.97, 5.3), (15.12, 19.15, 4.2), (15.17, 19.21, 4.621), (15.31, 19.41, 4.978), (15.53, 19.69, 5.216), (15.78, 20.03, 5.3), (12.54, 20.81, 4.2), (12.58, 20.88, 4.621), (12.7, 21.09, 4.978), (12.87, 21.41, 5.216), (13.07, 21.77, 5.3), (9.703, 22.15, 4.2), (9.734, 22.23, 4.621), (9.821, 22.45, 4.978), (9.953, 22.78, 5.216), (10.11, 23.17, 5.3), (6.632, 23.13, 4.2), (6.652, 23.22, 4.621), (6.711, 23.45, 4.978), (6.798, 23.79, 5.216), (6.902, 24.2, 5.3), (3.346, 23.74, 4.2), (3.356, 23.83, 4.621), (3.385, 24.07, 4.978), (3.428, 24.42, 5.216), (3.48, 24.84, 5.3), (-0.1355, 23.95, 4.2), (-0.1355, 24.04, 4.621), (-0.1356, 24.28, 4.978), (-0.1356, 24.63, 5.216), (-0.1357, 25.06, 5.3), (-3.593, 23.75, 4.2), (-3.603, 23.83, 4.621), (-3.632, 24.07, 4.978), (-3.676, 24.42, 5.216), (-3.728, 24.84, 5.3), (-6.859, 23.13, 4.2), (-6.88, 23.22, 4.621), (-6.939, 23.45, 4.978), (-7.027, 23.79, 5.216), (-7.13, 24.2, 5.3), (-9.914, 22.15, 4.2), (-9.945, 22.23, 4.621), (-10.03, 22.45, 4.978), (-10.16, 22.78, 5.216), (-10.32, 23.17, 5.3), (-12.74, 20.81, 4.2), (-12.78, 20.89, 4.621), (-12.9, 21.09, 4.978), (-13.07, 21.41, 5.216), (-13.27, 21.78, 5.3), (-15.31, 19.15, 4.2), (-15.36, 19.22, 4.621), (-15.5, 19.41, 4.978), (-15.72, 19.69, 5.216), (-15.97, 20.03, 5.3), (-17.61, 17.18, 4.2), (-17.67, 17.24, 4.621), (-17.84, 17.41, 4.978), (-18.09, 17.67, 5.216), (-18.38, 17.97, 5.3), (-19.62, 14.93, 4.2), (-19.69, 14.98, 4.621), (-19.88, 15.12, 4.978), (-20.16, 15.34, 5.216), (-20.49, 15.6, 5.3), (-21.32, 12.41, 4.2), (-21.4, 12.45, 4.621), (-21.6, 12.57, 4.978), (-21.91, 12.75, 5.216), (-22.28, 12.96, 5.3), (-22.69, 9.646, 4.2), (-22.76, 9.678, 4.621), (-22.99, 9.769, 4.978), (-23.32, 9.906, 5.216), (-23.71, 10.07, 5.3), (-23.69, 6.655, 4.2), (-23.77, 6.676, 4.621), (-24.01, 6.737, 4.978), (-24.35, 6.829, 5.216), (-24.76, 6.937, 5.3), (-24.32, 3.453, 4.2), (-24.4, 3.464, 4.621), (-24.64, 3.494, 4.978), (-24.99, 3.54, 5.216), (-25.41, 3.593, 5.3), (-24.53, 0.05883, 4.2), (-24.62, 0.05882, 4.621), (-24.85, 0.05877, 4.978), (-25.21, 0.05871, 5.216), (-25.63, 0.05863, 5.3), (-24.32, -3.314, 4.2), (-24.4, -3.325, 4.621), (-24.64, -3.355, 4.978), (-24.99, -3.401, 5.216), (-25.41, -3.455, 5.3), (-23.69, -6.502, 4.2), (-23.78, -6.523, 4.621), (-24.01, -6.584, 4.978), (-24.35, -6.676, 5.216), (-24.76, -6.784, 5.3), (-22.69, -9.486, 4.2), (-22.77, -9.518, 4.621), (-22.99, -9.609, 4.978), (-23.32, -9.746, 5.216), (-23.71, -9.907, 5.3), (-21.32, -12.25, 4.2), (-21.4, -12.29, 4.621), (-21.6, -12.41, 4.978), (-21.91, -12.59, 5.216), (-22.28, -12.8, 5.3), (-19.62, -14.77, 4.2), (-19.69, -14.82, 4.621), (-19.88, -14.97, 4.978), (-20.16, -15.19, 5.216), (-20.49, -15.44, 5.3), (-17.61, -17.03, 4.2), (-17.67, -17.09, 4.621), (-17.84, -17.26, 4.978), (-18.09, -17.51, 5.216), (-18.38, -17.81, 5.3), (-15.31, -19.0, 4.2), (-15.36, -19.07, 4.621), (-15.5, -19.26, 4.978), (-15.72, -19.55, 5.216), (-15.97, -19.89, 5.3), (-12.73, -20.68, 4.2), (-12.78, -20.75, 4.621), (-12.89, -20.96, 4.978), (-13.07, -21.27, 5.216), (-13.27, -21.64, 5.3), (-9.91, -22.02, 4.2), (-9.941, -22.1, 4.621), (-10.03, -22.32, 4.978), (-10.16, -22.65, 5.216), (-10.32, -23.04, 5.3), (-6.856, -23.01, 4.2), (-6.877, -23.09, 4.621), (-6.936, -23.32, 4.978), (-7.024, -23.67, 5.216), (-7.129, -24.08, 5.3), (-3.591, -23.63, 4.2), (-3.601, -23.71, 4.621), (-3.631, -23.95, 4.978), (-3.675, -24.3, 5.216), (-3.727, -24.72, 5.3), (-0.1355, -23.84, 4.2), (-0.1355, -23.92, 4.621), (-0.1356, -24.16, 4.978), (-0.1356, -24.52, 5.216), (-0.1357, -24.94, 5.3)], [], [(46, 0, 47), (46, 1, 0), (45, 1, 46), (45, 2, 1), (44, 2, 45), (44, 3, 2), (43, 3, 44), (43, 4, 3), (42, 4, 43), (42, 5, 4), (41, 5, 42), (41, 71, 5), (71, 70, 5), (70, 6, 5), (40, 72, 41), (72, 71, 41), (40, 73, 72), (69, 6, 70), (40, 74, 73), (68, 6, 69), (40, 75, 74), (67, 6, 68), (67, 7, 6), (39, 75, 40), (39, 76, 75), (66, 7, 67), (39, 77, 76), (65, 7, 66), (65, 8, 7), (38, 77, 39), (38, 78, 77), (64, 8, 65), (38, 79, 78), (63, 8, 64), (63, 9, 8), (37, 79, 38), (37, 80, 79), (62, 9, 63), (37, 81, 80), (61, 9, 62), (61, 10, 9), (36, 81, 37), (36, 82, 81), (60, 10, 61), (60, 11, 10), (35, 82, 36), (35, 83, 82), (59, 11, 60), (34, 83, 35), (34, 84, 83), (58, 11, 59), (58, 12, 11), (57, 12, 58), (34, 85, 84), (57, 13, 12), (33, 85, 34), (56, 13, 57), (33, 86, 85), (56, 14, 13), (32, 86, 33), (55, 14, 56), (32, 87, 86), (54, 14, 55), (32, 88, 87), (54, 15, 14), (31, 88, 32), (53, 15, 54), (31, 89, 88), (53, 16, 15), (30, 89, 31), (52, 16, 53), (30, 90, 89), (51, 16, 52), (30, 91, 90), (51, 17, 16), (29, 91, 30), (50, 17, 51), (29, 92, 91), (49, 17, 50), (29, 93, 92), (48, 17, 49), (29, 94, 93), (95, 17, 48), (29, 95, 94), (29, 17, 95), (29, 18, 17), (28, 18, 29), (28, 19, 18), (27, 19, 28), (27, 20, 19), (26, 20, 27), (26, 21, 20), (25, 21, 26), (25, 22, 21), (24, 22, 25), (24, 23, 22), (96, 142, 143), (97, 142, 96), (97, 141, 142), (98, 141, 97), (98, 140, 141), (99, 140, 98), (99, 139, 140), (100, 139, 99), (100, 138, 139), (101, 138, 100), (101, 137, 138), (167, 137, 101), (166, 167, 101), (102, 166, 101), (168, 136, 137), (167, 168, 137), (169, 136, 168), (102, 165, 166), (170, 136, 169), (102, 164, 165), (171, 136, 170), (102, 163, 164), (103, 163, 102), (171, 135, 136), (172, 135, 171), (103, 162, 163), (173, 135, 172), (103, 161, 162), (104, 161, 103), (173, 134, 135), (174, 134, 173), (104, 160, 161), (175, 134, 174), (104, 159, 160), (105, 159, 104), (175, 133, 134), (176, 133, 175), (105, 158, 159), (177, 133, 176), (105, 157, 158), (106, 157, 105), (177, 132, 133), (178, 132, 177), (106, 156, 157), (107, 156, 106), (178, 131, 132), (179, 131, 178), (107, 155, 156), (179, 130, 131), (180, 130, 179), (107, 154, 155), (108, 154, 107), (108, 153, 154), (181, 130, 180), (109, 153, 108), (181, 129, 130), (109, 152, 153), (182, 129, 181), (110, 152, 109), (182, 128, 129), (110, 151, 152), (183, 128, 182), (110, 150, 151), (184, 128, 183), (111, 150, 110), (184, 127, 128), (111, 149, 150), (185, 127, 184), (112, 149, 111), (185, 126, 127), (112, 148, 149), (186, 126, 185), (112, 147, 148), (187, 126, 186), (113, 147, 112), (187, 125, 126), (113, 146, 147), (188, 125, 187), (113, 145, 146), (189, 125, 188), (113, 144, 145), (190, 125, 189), (113, 191, 144), (191, 125, 190), (113, 125, 191), (114, 125, 113), (114, 124, 125), (115, 124, 114), (115, 123, 124), (116, 123, 115), (116, 122, 123), (117, 122, 116), (117, 121, 122), (118, 121, 117), (118, 120, 121), (119, 120, 118), (193, 198, 197, 192), (194, 199, 198, 193), (195, 200, 199, 194), (196, 201, 200, 195), (198, 203, 202, 197), (199, 204, 203, 198), (200, 205, 204, 199), (201, 206, 205, 200), (203, 208, 207, 202), (204, 209, 208, 203), (205, 210, 209, 204), (206, 211, 210, 205), (208, 213, 212, 207), (209, 214, 213, 208), (210, 215, 214, 209), (211, 216, 215, 210), (213, 218, 217, 212), (214, 219, 218, 213), (215, 220, 219, 214), (216, 221, 220, 215), (218, 223, 222, 217), (219, 224, 223, 218), (220, 225, 224, 219), (221, 226, 225, 220), (223, 228, 227, 222), (224, 229, 228, 223), (225, 230, 229, 224), (226, 231, 230, 225), (228, 233, 232, 227), (229, 234, 233, 228), (230, 235, 234, 229), (231, 236, 235, 230), (233, 238, 237, 232), (234, 239, 238, 233), (235, 240, 239, 234), (236, 241, 240, 235), (238, 243, 242, 237), (239, 244, 243, 238), (240, 245, 244, 239), (241, 246, 245, 240), (243, 248, 247, 242), (244, 249, 248, 243), (245, 250, 249, 244), (246, 251, 250, 245), (248, 253, 252, 247), (249, 254, 253, 248), (250, 255, 254, 249), (251, 256, 255, 250), (253, 258, 257, 252), (254, 259, 258, 253), (255, 260, 259, 254), (256, 261, 260, 255), (258, 263, 262, 257), (259, 264, 263, 258), (260, 265, 264, 259), (261, 266, 265, 260), (263, 268, 267, 262), (264, 269, 268, 263), (265, 270, 269, 264), (266, 271, 270, 265), (268, 273, 272, 267), (269, 274, 273, 268), (270, 275, 274, 269), (271, 276, 275, 270), (273, 278, 277, 272), (274, 279, 278, 273), (275, 280, 279, 274), (276, 281, 280, 275), (278, 283, 282, 277), (279, 284, 283, 278), (280, 285, 284, 279), (281, 286, 285, 280), (283, 288, 287, 282), (284, 289, 288, 283), (285, 290, 289, 284), (286, 291, 290, 285), (288, 293, 292, 287), (289, 294, 293, 288), (290, 295, 294, 289), (291, 296, 295, 290), (293, 298, 297, 292), (294, 299, 298, 293), (295, 300, 299, 294), (296, 301, 300, 295), (298, 303, 302, 297), (299, 304, 303, 298), (300, 305, 304, 299), (301, 306, 305, 300), (303, 308, 307, 302), (304, 309, 308, 303), (305, 310, 309, 304), (306, 311, 310, 305), (308, 313, 312, 307), (309, 314, 313, 308), (310, 315, 314, 309), (311, 316, 315, 310), (313, 318, 317, 312), (314, 319, 318, 313), (315, 320, 319, 314), (316, 321, 320, 315), (318, 323, 322, 317), (319, 324, 323, 318), (320, 325, 324, 319), (321, 326, 325, 320), (323, 328, 327, 322), (324, 329, 328, 323), (325, 330, 329, 324), (326, 331, 330, 325), (328, 333, 332, 327), (329, 334, 333, 328), (330, 335, 334, 329), (331, 336, 335, 330), (333, 338, 337, 332), (334, 339, 338, 333), (335, 340, 339, 334), (336, 341, 340, 335), (338, 343, 342, 337), (339, 344, 343, 338), (340, 345, 344, 339), (341, 346, 345, 340), (343, 348, 347, 342), (344, 349, 348, 343), (345, 350, 349, 344), (346, 351, 350, 345), (348, 353, 352, 347), (349, 354, 353, 348), (350, 355, 354, 349), (351, 356, 355, 350), (353, 358, 357, 352), (354, 359, 358, 353), (355, 360, 359, 354), (356, 361, 360, 355), (358, 363, 362, 357), (359, 364, 363, 358), (360, 365, 364, 359), (361, 366, 365, 360), (363, 368, 367, 362), (364, 369, 368, 363), (365, 370, 369, 364), (366, 371, 370, 365), (368, 373, 372, 367), (369, 374, 373, 368), (370, 375, 374, 369), (371, 376, 375, 370), (373, 378, 377, 372), (374, 379, 378, 373), (375, 380, 379, 374), (376, 381, 380, 375), (378, 383, 382, 377), (379, 384, 383, 378), (380, 385, 384, 379), (381, 386, 385, 380), (383, 388, 387, 382), (384, 389, 388, 383), (385, 390, 389, 384), (386, 391, 390, 385), (388, 393, 392, 387), (389, 394, 393, 388), (390, 395, 394, 389), (391, 396, 395, 390), (393, 398, 397, 392), (394, 399, 398, 393), (395, 400, 399, 394), (396, 401, 400, 395), (398, 403, 402, 397), (399, 404, 403, 398), (400, 405, 404, 399), (401, 406, 405, 400), (403, 408, 407, 402), (404, 409, 408, 403), (405, 410, 409, 404), (406, 411, 410, 405), (408, 413, 412, 407), (409, 414, 413, 408), (410, 415, 414, 409), (411, 416, 415, 410), (413, 418, 417, 412), (414, 419, 418, 413), (415, 420, 419, 414), (416, 421, 420, 415), (418, 423, 422, 417), (419, 424, 423, 418), (420, 425, 424, 419), (421, 426, 425, 420), (423, 428, 427, 422), (424, 429, 428, 423), (425, 430, 429, 424), (426, 431, 430, 425), (428, 193, 192, 427), (429, 194, 193, 428), (430, 195, 194, 429), (431, 196, 195, 430), (433, 435, 434, 432), (435, 437, 436, 434), (437, 439, 438, 436), (439, 441, 440, 438), (441, 443, 442, 440), (443, 445, 444, 442), (445, 447, 446, 444), (447, 449, 448, 446), (449, 451, 450, 448), (451, 453, 452, 450), (453, 455, 454, 452), (455, 457, 456, 454), (457, 459, 458, 456), (459, 461, 460, 458), (461, 463, 462, 460), (463, 465, 464, 462), (465, 467, 466, 464), (467, 469, 468, 466), (469, 471, 470, 468), (471, 473, 472, 470), (473, 475, 474, 472), (475, 477, 476, 474), (477, 479, 478, 476), (479, 481, 480, 478), (481, 483, 482, 480), (483, 485, 484, 482), (485, 487, 486, 484), (487, 489, 488, 486), (489, 491, 490, 488), (491, 493, 492, 490), (493, 495, 494, 492), (495, 497, 496, 494), (497, 499, 498, 496), (499, 501, 500, 498), (501, 503, 502, 500), (503, 505, 504, 502), (505, 507, 506, 504), (507, 509, 508, 506), (509, 511, 510, 508), (511, 513, 512, 510), (513, 515, 514, 512), (515, 517, 516, 514), (517, 519, 518, 516), (519, 521, 520, 518), (521, 523, 522, 520), (523, 525, 524, 522), (525, 527, 526, 524), (527, 433, 432, 526), (529, 534, 533, 528), (530, 535, 534, 529), (531, 536, 535, 530), (532, 537, 536, 531), (534, 539, 538, 533), (535, 540, 539, 534), (536, 541, 540, 535), (537, 542, 541, 536), (539, 544, 543, 538), (540, 545, 544, 539), (541, 546, 545, 540), (542, 547, 546, 541), (544, 549, 548, 543), (545, 550, 549, 544), (546, 551, 550, 545), (547, 552, 551, 546), (549, 554, 553, 548), (550, 555, 554, 549), (551, 556, 555, 550), (552, 557, 556, 551), (554, 559, 558, 553), (555, 560, 559, 554), (556, 561, 560, 555), (557, 562, 561, 556), (559, 564, 563, 558), (560, 565, 564, 559), (561, 566, 565, 560), (562, 567, 566, 561), (564, 569, 568, 563), (565, 570, 569, 564), (566, 571, 570, 565), (567, 572, 571, 566), (569, 574, 573, 568), (570, 575, 574, 569), (571, 576, 575, 570), (572, 577, 576, 571), (574, 579, 578, 573), (575, 580, 579, 574), (576, 581, 580, 575), (577, 582, 581, 576), (579, 584, 583, 578), (580, 585, 584, 579), (581, 586, 585, 580), (582, 587, 586, 581), (584, 589, 588, 583), (585, 590, 589, 584), (586, 591, 590, 585), (587, 592, 591, 586), (589, 594, 593, 588), (590, 595, 594, 589), (591, 596, 595, 590), (592, 597, 596, 591), (594, 599, 598, 593), (595, 600, 599, 594), (596, 601, 600, 595), (597, 602, 601, 596), (599, 604, 603, 598), (600, 605, 604, 599), (601, 606, 605, 600), (602, 607, 606, 601), (604, 609, 608, 603), (605, 610, 609, 604), (606, 611, 610, 605), (607, 612, 611, 606), (609, 614, 613, 608), (610, 615, 614, 609), (611, 616, 615, 610), (612, 617, 616, 611), (614, 619, 618, 613), (615, 620, 619, 614), (616, 621, 620, 615), (617, 622, 621, 616), (619, 624, 623, 618), (620, 625, 624, 619), (621, 626, 625, 620), (622, 627, 626, 621), (624, 629, 628, 623), (625, 630, 629, 624), (626, 631, 630, 625), (627, 632, 631, 626), (629, 634, 633, 628), (630, 635, 634, 629), (631, 636, 635, 630), (632, 637, 636, 631), (634, 639, 638, 633), (635, 640, 639, 634), (636, 641, 640, 635), (637, 642, 641, 636), (639, 644, 643, 638), (640, 645, 644, 639), (641, 646, 645, 640), (642, 647, 646, 641), (644, 649, 648, 643), (645, 650, 649, 644), (646, 651, 650, 645), (647, 652, 651, 646), (649, 654, 653, 648), (650, 655, 654, 649), (651, 656, 655, 650), (652, 657, 656, 651), (654, 659, 658, 653), (655, 660, 659, 654), (656, 661, 660, 655), (657, 662, 661, 656), (659, 664, 663, 658), (660, 665, 664, 659), (661, 666, 665, 660), (662, 667, 666, 661), (664, 669, 668, 663), (665, 670, 669, 664), (666, 671, 670, 665), (667, 672, 671, 666), (669, 674, 673, 668), (670, 675, 674, 669), (671, 676, 675, 670), (672, 677, 676, 671), (674, 679, 678, 673), (675, 680, 679, 674), (676, 681, 680, 675), (677, 682, 681, 676), (679, 684, 683, 678), (680, 685, 684, 679), (681, 686, 685, 680), (682, 687, 686, 681), (684, 689, 688, 683), (685, 690, 689, 684), (686, 691, 690, 685), (687, 692, 691, 686), (689, 694, 693, 688), (690, 695, 694, 689), (691, 696, 695, 690), (692, 697, 696, 691), (694, 699, 698, 693), (695, 700, 699, 694), (696, 701, 700, 695), (697, 702, 701, 696), (699, 704, 703, 698), (700, 705, 704, 699), (701, 706, 705, 700), (702, 707, 706, 701), (704, 709, 708, 703), (705, 710, 709, 704), (706, 711, 710, 705), (707, 712, 711, 706), (709, 714, 713, 708), (710, 715, 714, 709), (711, 716, 715, 710), (712, 717, 716, 711), (714, 719, 718, 713), (715, 720, 719, 714), (716, 721, 720, 715), (717, 722, 721, 716), (719, 724, 723, 718), (720, 725, 724, 719), (721, 726, 725, 720), (722, 727, 726, 721), (724, 729, 728, 723), (725, 730, 729, 724), (726, 731, 730, 725), (727, 732, 731, 726), (729, 734, 733, 728), (730, 735, 734, 729), (731, 736, 735, 730), (732, 737, 736, 731), (734, 739, 738, 733), (735, 740, 739, 734), (736, 741, 740, 735), (737, 742, 741, 736), (739, 744, 743, 738), (740, 745, 744, 739), (741, 746, 745, 740), (742, 747, 746, 741), (744, 749, 748, 743), (745, 750, 749, 744), (746, 751, 750, 745), (747, 752, 751, 746), (749, 754, 753, 748), (750, 755, 754, 749), (751, 756, 755, 750), (752, 757, 756, 751), (754, 759, 758, 753), (755, 760, 759, 754), (756, 761, 760, 755), (757, 762, 761, 756), (759, 764, 763, 758), (760, 765, 764, 759), (761, 766, 765, 760), (762, 767, 766, 761), (764, 529, 528, 763), (765, 530, 529, 764), (766, 531, 530, 765), (767, 532, 531, 766), (769, 774, 773, 768), (770, 775, 774, 769), (771, 776, 775, 770), (772, 777, 776, 771), (774, 779, 778, 773), (775, 780, 779, 774), (776, 781, 780, 775), (777, 782, 781, 776), (779, 784, 783, 778), (780, 785, 784, 779), (781, 786, 785, 780), (782, 787, 786, 781), (784, 789, 788, 783), (785, 790, 789, 784), (786, 791, 790, 785), (787, 792, 791, 786), (789, 794, 793, 788), (790, 795, 794, 789), (791, 796, 795, 790), (792, 797, 796, 791), (794, 799, 798, 793), (795, 800, 799, 794), (796, 801, 800, 795), (797, 802, 801, 796), (799, 804, 803, 798), (800, 805, 804, 799), (801, 806, 805, 800), (802, 807, 806, 801), (804, 809, 808, 803), (805, 810, 809, 804), (806, 811, 810, 805), (807, 812, 811, 806), (809, 814, 813, 808), (810, 815, 814, 809), (811, 816, 815, 810), (812, 817, 816, 811), (814, 819, 818, 813), (815, 820, 819, 814), (816, 821, 820, 815), (817, 822, 821, 816), (819, 824, 823, 818), (820, 825, 824, 819), (821, 826, 825, 820), (822, 827, 826, 821), (824, 829, 828, 823), (825, 830, 829, 824), (826, 831, 830, 825), (827, 832, 831, 826), (829, 834, 833, 828), (830, 835, 834, 829), (831, 836, 835, 830), (832, 837, 836, 831), (834, 839, 838, 833), (835, 840, 839, 834), (836, 841, 840, 835), (837, 842, 841, 836), (839, 844, 843, 838), (840, 845, 844, 839), (841, 846, 845, 840), (842, 847, 846, 841), (844, 849, 848, 843), (845, 850, 849, 844), (846, 851, 850, 845), (847, 852, 851, 846), (849, 854, 853, 848), (850, 855, 854, 849), (851, 856, 855, 850), (852, 857, 856, 851), (854, 859, 858, 853), (855, 860, 859, 854), (856, 861, 860, 855), (857, 862, 861, 856), (859, 864, 863, 858), (860, 865, 864, 859), (861, 866, 865, 860), (862, 867, 866, 861), (864, 869, 868, 863), (865, 870, 869, 864), (866, 871, 870, 865), (867, 872, 871, 866), (869, 874, 873, 868), (870, 875, 874, 869), (871, 876, 875, 870), (872, 877, 876, 871), (874, 879, 878, 873), (875, 880, 879, 874), (876, 881, 880, 875), (877, 882, 881, 876), (879, 884, 883, 878), (880, 885, 884, 879), (881, 886, 885, 880), (882, 887, 886, 881), (884, 889, 888, 883), (885, 890, 889, 884), (886, 891, 890, 885), (887, 892, 891, 886), (889, 894, 893, 888), (890, 895, 894, 889), (891, 896, 895, 890), (892, 897, 896, 891), (894, 899, 898, 893), (895, 900, 899, 894), (896, 901, 900, 895), (897, 902, 901, 896), (899, 904, 903, 898), (900, 905, 904, 899), (901, 906, 905, 900), (902, 907, 906, 901), (904, 909, 908, 903), (905, 910, 909, 904), (906, 911, 910, 905), (907, 912, 911, 906), (909, 914, 913, 908), (910, 915, 914, 909), (911, 916, 915, 910), (912, 917, 916, 911), (914, 919, 918, 913), (915, 920, 919, 914), (916, 921, 920, 915), (917, 922, 921, 916), (919, 924, 923, 918), (920, 925, 924, 919), (921, 926, 925, 920), (922, 927, 926, 921), (924, 929, 928, 923), (925, 930, 929, 924), (926, 931, 930, 925), (927, 932, 931, 926), (929, 934, 933, 928), (930, 935, 934, 929), (931, 936, 935, 930), (932, 937, 936, 931), (934, 939, 938, 933), (935, 940, 939, 934), (936, 941, 940, 935), (937, 942, 941, 936), (939, 944, 943, 938), (940, 945, 944, 939), (941, 946, 945, 940), (942, 947, 946, 941), (944, 949, 948, 943), (945, 950, 949, 944), (946, 951, 950, 945), (947, 952, 951, 946), (949, 954, 953, 948), (950, 955, 954, 949), (951, 956, 955, 950), (952, 957, 956, 951), (954, 959, 958, 953), (955, 960, 959, 954), (956, 961, 960, 955), (957, 962, 961, 956), (959, 964, 963, 958), (960, 965, 964, 959), (961, 966, 965, 960), (962, 967, 966, 961), (964, 969, 968, 963), (965, 970, 969, 964), (966, 971, 970, 965), (967, 972, 971, 966), (969, 974, 973, 968), (970, 975, 974, 969), (971, 976, 975, 970), (972, 977, 976, 971), (974, 979, 978, 973), (975, 980, 979, 974), (976, 981, 980, 975), (977, 982, 981, 976), (979, 984, 983, 978), (980, 985, 984, 979), (981, 986, 985, 980), (982, 987, 986, 981), (984, 989, 988, 983), (985, 990, 989, 984), (986, 991, 990, 985), (987, 992, 991, 986), (989, 994, 993, 988), (990, 995, 994, 989), (991, 996, 995, 990), (992, 997, 996, 991), (994, 999, 998, 993), (995, 1000, 999, 994), (996, 1001, 1000, 995), (997, 1002, 1001, 996), (999, 1004, 1003, 998), (1000, 1005, 1004, 999), (1001, 1006, 1005, 1000), (1002, 1007, 1006, 1001), (1004, 769, 768, 1003), (1005, 770, 769, 1004), (1006, 771, 770, 1005), (1007, 772, 771, 1006), (1009, 1011, 1010, 1008), (1011, 1013, 1012, 1010), (1013, 1015, 1014, 1012), (1015, 1017, 1016, 1014), (1017, 1019, 1018, 1016), (1019, 1021, 1020, 1018), (1021, 1023, 1022, 1020), (1023, 1025, 1024, 1022), (1025, 1027, 1026, 1024), (1027, 1029, 1028, 1026), (1029, 1031, 1030, 1028), (1031, 1033, 1032, 1030), (1033, 1035, 1034, 1032), (1035, 1037, 1036, 1034), (1037, 1039, 1038, 1036), (1039, 1041, 1040, 1038), (1041, 1043, 1042, 1040), (1043, 1045, 1044, 1042), (1045, 1047, 1046, 1044), (1047, 1049, 1048, 1046), (1049, 1051, 1050, 1048), (1051, 1053, 1052, 1050), (1053, 1055, 1054, 1052), (1055, 1057, 1056, 1054), (1057, 1059, 1058, 1056), (1059, 1061, 1060, 1058), (1061, 1063, 1062, 1060), (1063, 1065, 1064, 1062), (1065, 1067, 1066, 1064), (1067, 1069, 1068, 1066), (1069, 1071, 1070, 1068), (1071, 1073, 1072, 1070), (1073, 1075, 1074, 1072), (1075, 1077, 1076, 1074), (1077, 1079, 1078, 1076), (1079, 1081, 1080, 1078), (1081, 1083, 1082, 1080), (1083, 1085, 1084, 1082), (1085, 1087, 1086, 1084), (1087, 1089, 1088, 1086), (1089, 1091, 1090, 1088), (1091, 1093, 1092, 1090), (1093, 1095, 1094, 1092), (1095, 1097, 1096, 1094), (1097, 1099, 1098, 1096), (1099, 1101, 1100, 1098), (1101, 1103, 1102, 1100), (1103, 1009, 1008, 1102), (1105, 1110, 1109, 1104), (1106, 1111, 1110, 1105), (1107, 1112, 1111, 1106), (1108, 1113, 1112, 1107), (1110, 1115, 1114, 1109), (1111, 1116, 1115, 1110), (1112, 1117, 1116, 1111), (1113, 1118, 1117, 1112), (1115, 1120, 1119, 1114), (1116, 1121, 1120, 1115), (1117, 1122, 1121, 1116), (1118, 1123, 1122, 1117), (1120, 1125, 1124, 1119), (1121, 1126, 1125, 1120), (1122, 1127, 1126, 1121), (1123, 1128, 1127, 1122), (1125, 1130, 1129, 1124), (1126, 1131, 1130, 1125), (1127, 1132, 1131, 1126), (1128, 1133, 1132, 1127), (1130, 1135, 1134, 1129), (1131, 1136, 1135, 1130), (1132, 1137, 1136, 1131), (1133, 1138, 1137, 1132), (1135, 1140, 1139, 1134), (1136, 1141, 1140, 1135), (1137, 1142, 1141, 1136), (1138, 1143, 1142, 1137), (1140, 1145, 1144, 1139), (1141, 1146, 1145, 1140), (1142, 1147, 1146, 1141), (1143, 1148, 1147, 1142), (1145, 1150, 1149, 1144), (1146, 1151, 1150, 1145), (1147, 1152, 1151, 1146), (1148, 1153, 1152, 1147), (1150, 1155, 1154, 1149), (1151, 1156, 1155, 1150), (1152, 1157, 1156, 1151), (1153, 1158, 1157, 1152), (1155, 1160, 1159, 1154), (1156, 1161, 1160, 1155), (1157, 1162, 1161, 1156), (1158, 1163, 1162, 1157), (1160, 1165, 1164, 1159), (1161, 1166, 1165, 1160), (1162, 1167, 1166, 1161), (1163, 1168, 1167, 1162), (1165, 1170, 1169, 1164), (1166, 1171, 1170, 1165), (1167, 1172, 1171, 1166), (1168, 1173, 1172, 1167), (1170, 1175, 1174, 1169), (1171, 1176, 1175, 1170), (1172, 1177, 1176, 1171), (1173, 1178, 1177, 1172), (1175, 1180, 1179, 1174), (1176, 1181, 1180, 1175), (1177, 1182, 1181, 1176), (1178, 1183, 1182, 1177), (1180, 1185, 1184, 1179), (1181, 1186, 1185, 1180), (1182, 1187, 1186, 1181), (1183, 1188, 1187, 1182), (1185, 1190, 1189, 1184), (1186, 1191, 1190, 1185), (1187, 1192, 1191, 1186), (1188, 1193, 1192, 1187), (1190, 1195, 1194, 1189), (1191, 1196, 1195, 1190), (1192, 1197, 1196, 1191), (1193, 1198, 1197, 1192), (1195, 1200, 1199, 1194), (1196, 1201, 1200, 1195), (1197, 1202, 1201, 1196), (1198, 1203, 1202, 1197), (1200, 1205, 1204, 1199), (1201, 1206, 1205, 1200), (1202, 1207, 1206, 1201), (1203, 1208, 1207, 1202), (1205, 1210, 1209, 1204), (1206, 1211, 1210, 1205), (1207, 1212, 1211, 1206), (1208, 1213, 1212, 1207), (1210, 1215, 1214, 1209), (1211, 1216, 1215, 1210), (1212, 1217, 1216, 1211), (1213, 1218, 1217, 1212), (1215, 1220, 1219, 1214), (1216, 1221, 1220, 1215), (1217, 1222, 1221, 1216), (1218, 1223, 1222, 1217), (1220, 1225, 1224, 1219), (1221, 1226, 1225, 1220), (1222, 1227, 1226, 1221), (1223, 1228, 1227, 1222), (1225, 1230, 1229, 1224), (1226, 1231, 1230, 1225), (1227, 1232, 1231, 1226), (1228, 1233, 1232, 1227), (1230, 1235, 1234, 1229), (1231, 1236, 1235, 1230), (1232, 1237, 1236, 1231), (1233, 1238, 1237, 1232), (1235, 1240, 1239, 1234), (1236, 1241, 1240, 1235), (1237, 1242, 1241, 1236), (1238, 1243, 1242, 1237), (1240, 1245, 1244, 1239), (1241, 1246, 1245, 1240), (1242, 1247, 1246, 1241), (1243, 1248, 1247, 1242), (1245, 1250, 1249, 1244), (1246, 1251, 1250, 1245), (1247, 1252, 1251, 1246), (1248, 1253, 1252, 1247), (1250, 1255, 1254, 1249), (1251, 1256, 1255, 1250), (1252, 1257, 1256, 1251), (1253, 1258, 1257, 1252), (1255, 1260, 1259, 1254), (1256, 1261, 1260, 1255), (1257, 1262, 1261, 1256), (1258, 1263, 1262, 1257), (1260, 1265, 1264, 1259), (1261, 1266, 1265, 1260), (1262, 1267, 1266, 1261), (1263, 1268, 1267, 1262), (1265, 1270, 1269, 1264), (1266, 1271, 1270, 1265), (1267, 1272, 1271, 1266), (1268, 1273, 1272, 1267), (1270, 1275, 1274, 1269), (1271, 1276, 1275, 1270), (1272, 1277, 1276, 1271), (1273, 1278, 1277, 1272), (1275, 1280, 1279, 1274), (1276, 1281, 1280, 1275), (1277, 1282, 1281, 1276), (1278, 1283, 1282, 1277), (1280, 1285, 1284, 1279), (1281, 1286, 1285, 1280), (1282, 1287, 1286, 1281), (1283, 1288, 1287, 1282), (1285, 1290, 1289, 1284), (1286, 1291, 1290, 1285), (1287, 1292, 1291, 1286), (1288, 1293, 1292, 1287), (1290, 1295, 1294, 1289), (1291, 1296, 1295, 1290), (1292, 1297, 1296, 1291), (1293, 1298, 1297, 1292), (1295, 1300, 1299, 1294), (1296, 1301, 1300, 1295), (1297, 1302, 1301, 1296), (1298, 1303, 1302, 1297), (1300, 1305, 1304, 1299), (1301, 1306, 1305, 1300), (1302, 1307, 1306, 1301), (1303, 1308, 1307, 1302), (1305, 1310, 1309, 1304), (1306, 1311, 1310, 1305), (1307, 1312, 1311, 1306), (1308, 1313, 1312, 1307), (1310, 1315, 1314, 1309), (1311, 1316, 1315, 1310), (1312, 1317, 1316, 1311), (1313, 1318, 1317, 1312), (1315, 1320, 1319, 1314), (1316, 1321, 1320, 1315), (1317, 1322, 1321, 1316), (1318, 1323, 1322, 1317), (1320, 1325, 1324, 1319), (1321, 1326, 1325, 1320), (1322, 1327, 1326, 1321), (1323, 1328, 1327, 1322), (1325, 1330, 1329, 1324), (1326, 1331, 1330, 1325), (1327, 1332, 1331, 1326), (1328, 1333, 1332, 1327), (1330, 1335, 1334, 1329), (1331, 1336, 1335, 1330), (1332, 1337, 1336, 1331), (1333, 1338, 1337, 1332), (1335, 1340, 1339, 1334), (1336, 1341, 1340, 1335), (1337, 1342, 1341, 1336), (1338, 1343, 1342, 1337), (1340, 1105, 1104, 1339), (1341, 1106, 1105, 1340), (1342, 1107, 1106, 1341), (1343, 1108, 1107, 1342)])
me_cutext_013.polygons.foreach_set('use_smooth', [0, 0, 0, 0, 0, 0, 0, 0, 0, 0, 0, 0, 0, 0, 0, 0, 0, 0, 0, 0, 0, 0, 0, 0, 0, 0, 0, 0, 0, 0, 0, 0, 0, 0, 0, 0, 0, 0, 0, 0, 0, 0, 0, 0, 0, 0, 0, 0, 0, 0, 0, 0, 0, 0, 0, 0, 0, 0, 0, 0, 0, 0, 0, 0, 0, 0, 0, 0, 0, 0, 0, 0, 0, 0, 0, 0, 0, 0, 0, 0, 0, 0, 0, 0, 0, 0, 0, 0, 0, 0, 0, 0, 0, 0, 0, 0, 0, 0, 0, 0, 0, 0, 0, 0, 0, 0, 0, 0, 0, 0, 0, 0, 0, 0, 0, 0, 0, 0, 0, 0, 0, 0, 0, 0, 0, 0, 0, 0, 0, 0, 0, 0, 0, 0, 0, 0, 0, 0, 0, 0, 0, 0, 0, 0, 0, 0, 0, 0, 0, 0, 0, 0, 0, 0, 0, 0, 0, 0, 0, 0, 0, 0, 0, 0, 0, 0, 0, 0, 0, 0, 0, 0, 0, 0, 0, 0, 0, 0, 0, 0, 0, 0, 0, 0, 0, 0, 0, 0, 0, 0, 0, 0, 1, 1, 1, 1, 1, 1, 1, 1, 1, 1, 1, 1, 1, 1, 1, 1, 1, 1, 1, 1, 1, 1, 1, 1, 1, 1, 1, 1, 1, 1, 1, 1, 1, 1, 1, 1, 1, 1, 1, 1, 1, 1, 1, 1, 1, 1, 1, 1, 1, 1, 1, 1, 1, 1, 1, 1, 1, 1, 1, 1, 1, 1, 1, 1, 1, 1, 1, 1, 1, 1, 1, 1, 1, 1, 1, 1, 1, 1, 1, 1, 1, 1, 1, 1, 1, 1, 1, 1, 1, 1, 1, 1, 1, 1, 1, 1, 1, 1, 1, 1, 1, 1, 1, 1, 1, 1, 1, 1, 1, 1, 1, 1, 1, 1, 1, 1, 1, 1, 1, 1, 1, 1, 1, 1, 1, 1, 1, 1, 1, 1, 1, 1, 1, 1, 1, 1, 1, 1, 1, 1, 1, 1, 1, 1, 1, 1, 1, 1, 1, 1, 1, 1, 1, 1, 1, 1, 1, 1, 1, 1, 1, 1, 1, 1, 1, 1, 1, 1, 1, 1, 1, 1, 1, 1, 1, 1, 1, 1, 1, 1, 1, 1, 1, 1, 1, 1, 1, 1, 1, 1, 1, 1, 1, 1, 1, 1, 1, 1, 1, 1, 1, 1, 1, 1, 1, 1, 1, 1, 1, 1, 1, 1, 1, 1, 1, 1, 1, 1, 1, 1, 1, 1, 1, 1, 1, 1, 1, 1, 1, 1, 1, 1, 1, 1, 1, 1, 1, 1, 1, 1, 1, 1, 1, 1, 1, 1, 1, 1, 1, 1, 1, 1, 1, 1, 1, 1, 1, 1, 1, 1, 1, 1, 1, 1, 1, 1, 1, 1, 1, 1, 1, 1, 1, 1, 1, 1, 1, 1, 1, 1, 1, 1, 1, 1, 1, 1, 1, 1, 1, 1, 1, 1, 1, 1, 1, 1, 1, 1, 1, 1, 1, 1, 1, 1, 1, 1, 1, 1, 1, 1, 1, 1, 1, 1, 1, 1, 1, 1, 1, 1, 1, 1, 1, 1, 1, 1, 1, 1, 1, 1, 1, 1, 1, 1, 1, 1, 1, 1, 1, 1, 1, 1, 1, 1, 1, 1, 1, 1, 1, 1, 1, 1, 1, 1, 1, 1, 1, 1, 1, 1, 1, 1, 1, 1, 1, 1, 1, 1, 1, 1, 1, 1, 1, 1, 1, 1, 1, 1, 1, 1, 1, 1, 1, 1, 1, 1, 1, 1, 1, 1, 1, 1, 1, 1, 1, 1, 1, 1, 1, 1, 1, 1, 1, 1, 1, 1, 1, 1, 1, 1, 1, 1, 1, 1, 1, 1, 1, 1, 1, 1, 1, 1, 1, 1, 1, 1, 1, 1, 1, 1, 1, 1, 1, 1, 1, 1, 1, 1, 1, 1, 1, 1, 1, 1, 1, 1, 1, 1, 1, 1, 1, 1, 1, 1, 1, 1, 1, 1, 1, 1, 1, 1, 1, 1, 1, 1, 1, 1, 1, 1, 1, 1, 1, 1, 1, 1, 1, 1, 1, 1, 1, 1, 1, 1, 1, 1, 1, 1, 1, 1, 1, 1, 1, 1, 1, 1, 1, 1, 1, 1, 1, 1, 1, 1, 1, 1, 1, 1, 1, 1, 1, 1, 1, 1, 1, 1, 1, 1, 1, 1, 1, 1, 1, 1, 1, 1, 1, 1, 1, 1, 1, 1, 1, 1, 1, 1, 1, 1, 1, 1, 1, 1, 1, 1, 1, 1, 1, 1, 1, 1, 1, 1, 1, 1, 1, 1, 1, 1, 1, 1, 1, 1, 1, 1, 1, 1, 1, 1, 1, 1, 1, 1, 1, 1, 1, 1, 1, 1, 1, 1, 1, 1, 1, 1, 1, 1, 1, 1, 1, 1, 1, 1, 1, 1, 1, 1, 1, 1, 1, 1, 1, 1, 1, 1, 1, 1, 1, 1, 1, 1, 1, 1, 1, 1, 1, 1, 1, 1, 1, 1, 1, 1, 1, 1, 1, 1, 1, 1, 1, 1, 1, 1, 1, 1, 1, 1, 1, 1, 1, 1, 1, 1, 1, 1, 1, 1, 1, 1, 1, 1, 1, 1, 1, 1, 1, 1, 1, 1, 1, 1, 1, 1, 1, 1, 1, 1, 1, 1, 1, 1, 1, 1, 1, 1, 1, 1, 1, 1, 1, 1, 1, 1, 1, 1, 1, 1, 1, 1, 1, 1, 1, 1, 1, 1, 1, 1, 1, 1, 1, 1, 1, 1, 1, 1, 1, 1, 1, 1, 1, 1, 1, 1, 1, 1, 1, 1, 1, 1, 1, 1, 1, 1, 1, 1, 1, 1, 1, 1, 1, 1, 1, 1, 1, 1, 1, 1, 1, 1, 1, 1, 1, 1, 1, 1, 1, 1, 1, 1, 1, 1, 1, 1, 1, 1, 1, 1, 1, 1, 1, 1, 1, 1, 1, 1, 1, 1, 1, 1, 1, 1, 1, 1, 1, 1, 1, 1, 1, 1, 1, 1, 1, 1, 1, 1, 1, 1, 1, 1, 1, 1, 1, 1, 1, 1, 1, 1, 1, 1, 1, 1, 1, 1, 1, 1, 1, 1, 1, 1, 1, 1, 1, 1, 1, 1, 1, 1, 1, 1, 1, 1, 1, 1, 1, 1, 1, 1, 1, 1, 1, 1, 1, 1, 1, 1, 1, 1, 1, 1, 1, 1, 1, 1, 1, 1, 1, 1, 1, 1, 1, 1, 1, 1, 1, 1, 1, 1, 1, 1, 1, 1, 1, 1, 1, 1])
me_cutext_013.use_remesh_preserve_volume = False
me_cutext_013.use_remesh_preserve_attributes = False
me_cutext_013.use_mirror_vertex_groups = False
me_cutext_013.auto_texspace = False
me_cutext_013.update()

# ---- objects
ob_text = bpy.data.objects.new('Text', me_cutext_013)

# ---- transforms, parenting, visibility, modifiers, constraints
ob_text.location = (0.0, 0.0, 0.0)
ob_text.rotation_euler = (1.571, -0.0, 0.0)
ob_text.lineart.crease_threshold = 0.0

# ---- collection membership
col_collection_1.objects.link(ob_text)

# ---- scene / render settings (as saved in the file)
scene.frame_start = 1; scene.frame_end = 250; scene.frame_set(4)
scene.render.engine = 'CYCLES'
scene.render.resolution_percentage = 50
scene.render.dither_intensity = 0.0
scene.cycles.use_denoising = False
scene.cycles.samples = 128
scene.cycles.sampling_pattern = 'TABULATED_SOBOL'
scene.cycles.use_adaptive_sampling = False
scene.cycles.use_light_tree = False
scene.cycles.blur_glossy = 0.0
scene.cycles.sample_clamp_indirect = 0.0
scene.view_settings.view_transform = 'Standard'
scene.unit_settings.scale_length = 0.01
bpy.context.view_layer.update()

# ---- added for rendering (the .blend has no active camera and no usable light): camera, sun
cam_auto = bpy.data.cameras.new('AutoCamera')
cam_auto.lens = 50.0
cam_auto.sensor_width = 36.0
cam_auto.clip_end = 1750.86
ob_auto_camera = bpy.data.objects.new('AutoCamera', cam_auto)
scene.collection.objects.link(ob_auto_camera)
ob_auto_camera.location = (99.6784, -119.717, 79.8699)
ob_auto_camera.rotation_euler = (1.09748, -7.21219e-08, 0.694738)
scene.camera = ob_auto_camera
light_auto_sun = bpy.data.lights.new('AutoSun', 'SUN')
light_auto_sun.energy = 3.0
light_auto_sun.angle = 0.0523599
ob_auto_sun = bpy.data.objects.new('AutoSun', light_auto_sun)
scene.collection.objects.link(ob_auto_sun)
ob_auto_sun.rotation_euler = (0.872665, 0.174533, 0.523599)
bpy.context.view_layer.update()
